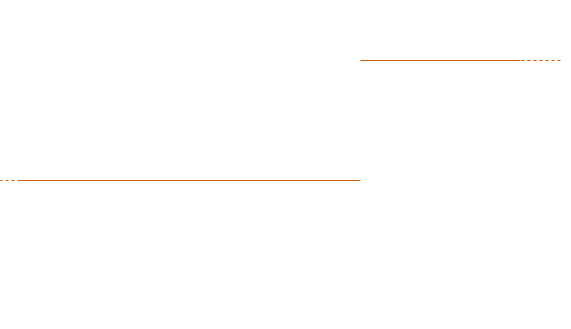

The diagram above was exported from draw.io. Its source (the exported page's mxGraphModel, read from the mxfile embedded in the PNG):
<mxGraphModel dx="1024" dy="527" grid="1" gridSize="10" guides="1" tooltips="1" connect="1" arrows="1" fold="1" page="1" pageScale="1" pageWidth="827" pageHeight="1169" math="0" shadow="0">
  <root>
    <mxCell id="0" />
    <mxCell id="1" parent="0" />
    <mxCell id="3Yb-u9qbOLgkSliDCsOt-3" value="" style="endArrow=classic;html=1;rounded=0;" edge="1" parent="1">
      <mxGeometry width="50" height="50" relative="1" as="geometry">
        <mxPoint x="160" y="460" as="sourcePoint" />
        <mxPoint x="160" y="160" as="targetPoint" />
      </mxGeometry>
    </mxCell>
    <mxCell id="3Yb-u9qbOLgkSliDCsOt-4" value="" style="endArrow=classic;html=1;rounded=0;" edge="1" parent="1">
      <mxGeometry width="50" height="50" relative="1" as="geometry">
        <mxPoint x="140" y="440" as="sourcePoint" />
        <mxPoint x="680" y="440" as="targetPoint" />
      </mxGeometry>
    </mxCell>
    <mxCell id="3Yb-u9qbOLgkSliDCsOt-7" value="" style="endArrow=none;html=1;rounded=0;" edge="1" parent="1">
      <mxGeometry width="50" height="50" relative="1" as="geometry">
        <mxPoint x="480" y="445" as="sourcePoint" />
        <mxPoint x="480" y="435" as="targetPoint" />
      </mxGeometry>
    </mxCell>
    <mxCell id="3Yb-u9qbOLgkSliDCsOt-8" value="500" style="text;html=1;align=center;verticalAlign=middle;resizable=0;points=[];autosize=1;strokeColor=none;fillColor=none;" vertex="1" parent="1">
      <mxGeometry x="460" y="439" width="40" height="30" as="geometry" />
    </mxCell>
    <mxCell id="3Yb-u9qbOLgkSliDCsOt-9" value="t" style="text;html=1;align=center;verticalAlign=middle;resizable=0;points=[];autosize=1;strokeColor=none;fillColor=none;" vertex="1" parent="1">
      <mxGeometry x="660" y="439" width="30" height="30" as="geometry" />
    </mxCell>
    <mxCell id="3Yb-u9qbOLgkSliDCsOt-10" value="u(t)" style="text;html=1;align=center;verticalAlign=middle;resizable=0;points=[];autosize=1;strokeColor=none;fillColor=none;" vertex="1" parent="1">
      <mxGeometry x="120" y="140" width="40" height="30" as="geometry" />
    </mxCell>
    <mxCell id="3Yb-u9qbOLgkSliDCsOt-11" value="0" style="text;html=1;align=center;verticalAlign=middle;resizable=0;points=[];autosize=1;strokeColor=none;fillColor=none;" vertex="1" parent="1">
      <mxGeometry x="130" y="439" width="30" height="30" as="geometry" />
    </mxCell>
    <mxCell id="3Yb-u9qbOLgkSliDCsOt-12" value="" style="endArrow=none;html=1;rounded=0;strokeColor=#FF8800;" edge="1" parent="1">
      <mxGeometry width="50" height="50" relative="1" as="geometry">
        <mxPoint x="140" y="320" as="sourcePoint" />
        <mxPoint x="480" y="320" as="targetPoint" />
      </mxGeometry>
    </mxCell>
    <mxCell id="3Yb-u9qbOLgkSliDCsOt-13" value="" style="endArrow=none;html=1;rounded=0;strokeColor=#FF8800;" edge="1" parent="1">
      <mxGeometry width="50" height="50" relative="1" as="geometry">
        <mxPoint x="480" y="200" as="sourcePoint" />
        <mxPoint x="640" y="200" as="targetPoint" />
      </mxGeometry>
    </mxCell>
    <mxCell id="3Yb-u9qbOLgkSliDCsOt-14" value="" style="endArrow=none;dashed=1;html=1;rounded=0;strokeColor=#FF8800;" edge="1" parent="1">
      <mxGeometry width="50" height="50" relative="1" as="geometry">
        <mxPoint x="680" y="200" as="sourcePoint" />
        <mxPoint x="640" y="200" as="targetPoint" />
      </mxGeometry>
    </mxCell>
    <mxCell id="3Yb-u9qbOLgkSliDCsOt-15" value="" style="endArrow=none;dashed=1;html=1;rounded=0;strokeColor=#FF8800;" edge="1" parent="1">
      <mxGeometry width="50" height="50" relative="1" as="geometry">
        <mxPoint x="140" y="320" as="sourcePoint" />
        <mxPoint x="120" y="320" as="targetPoint" />
      </mxGeometry>
    </mxCell>
    <mxCell id="3Yb-u9qbOLgkSliDCsOt-16" value="" style="endArrow=none;dashed=1;html=1;dashPattern=1 3;strokeWidth=.5;rounded=0;" edge="1" parent="1">
      <mxGeometry width="50" height="50" relative="1" as="geometry">
        <mxPoint x="480" y="436" as="sourcePoint" />
        <mxPoint x="480" y="200" as="targetPoint" />
      </mxGeometry>
    </mxCell>
    <mxCell id="3Yb-u9qbOLgkSliDCsOt-17" value="" style="endArrow=none;dashed=1;html=1;dashPattern=1 3;strokeWidth=.5;rounded=0;" edge="1" parent="1">
      <mxGeometry width="50" height="50" relative="1" as="geometry">
        <mxPoint x="160" y="200" as="sourcePoint" />
        <mxPoint x="480" y="200" as="targetPoint" />
      </mxGeometry>
    </mxCell>
    <mxCell id="3Yb-u9qbOLgkSliDCsOt-18" value="2" style="text;html=1;align=center;verticalAlign=middle;resizable=0;points=[];autosize=1;strokeColor=none;fillColor=none;" vertex="1" parent="1">
      <mxGeometry x="125" y="185" width="30" height="30" as="geometry" />
    </mxCell>
    <mxCell id="3Yb-u9qbOLgkSliDCsOt-19" value="1" style="text;html=1;align=center;verticalAlign=middle;resizable=0;points=[];autosize=1;strokeColor=none;fillColor=none;" vertex="1" parent="1">
      <mxGeometry x="125" y="290" width="30" height="30" as="geometry" />
    </mxCell>
  </root>
</mxGraphModel>